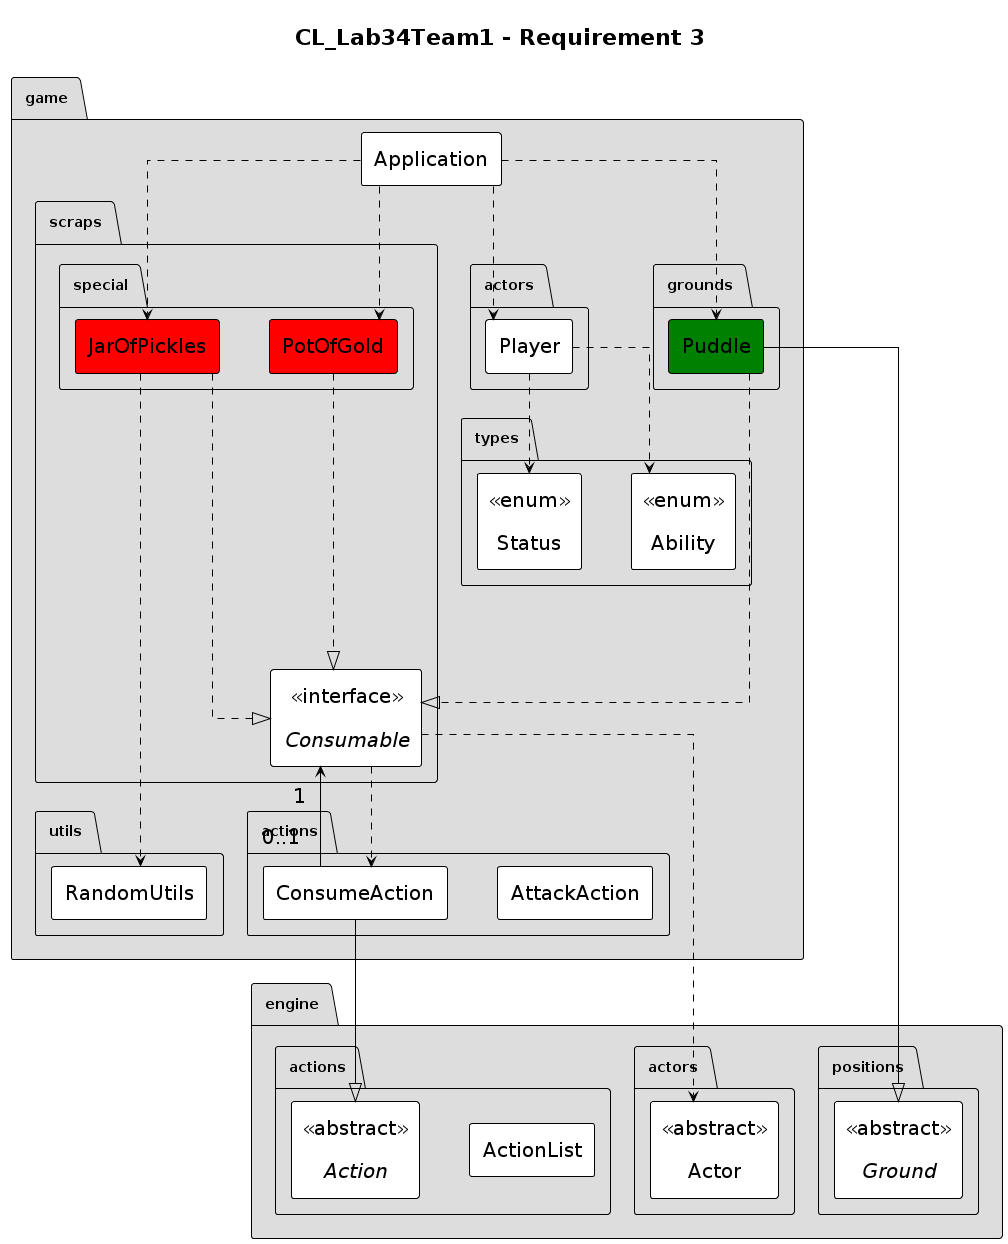

The diagram above was rendered by PlantUML. Its source (embedded in the PNG):
@startuml
hide circle
hide empty fields
hide empty methods
!theme plain
top to bottom direction
skinparam ClassStereotypeFontStyle plain
skinparam PackageBackgroundColor #DDDDDD
skinparam linetype ortho
skinparam classfontSize 20
skinparam arrowfontSize 20
skinparam nodesep 50
skinparam ranksep 100
skinparam ClassStereotypeFontSize 20
skinparam padding 10
skinparam linetype ortho

title CL_Lab34Team1 - Requirement 3
skinparam linetype ortho


package engine.positions {
  abstract class Ground <<abstract>>
}


package engine.actions {
  abstract class Action <<abstract>>
  class ActionList
}

package engine.actors {
   class Actor <<abstract>>
}

game.actions.ConsumeAction "0..1" --> "1" game.scraps.Consumable
game.actions.ConsumeAction --|> engine.actions.Action
package game.actions {
  class AttackAction
  class ConsumeAction
}
game.actors.Player ..> game.types.Ability
game.actors.Player ..> game.types.Status 

package game.actors {
  class Player
}

game.grounds.Puddle --|> engine.positions.Ground
game.grounds.Puddle ..|> game.scraps.Consumable


package game.types {
  class Ability <<enum>>
  class Status <<enum>>
}

game.scraps.Consumable ..> engine.actors.Actor
game.scraps.Consumable ..> game.actions.ConsumeAction
package game.scraps {
  interface Consumable <<interface>>
}


game.scraps.special.PotOfGold ...|> game.scraps.Consumable 
game.scraps.special.JarOfPickles ...|> game.scraps.Consumable 
game.scraps.special.JarOfPickles ....> game.utils.RandomUtils
package game.scraps.special {


  class JarOfPickles #red
  class PotOfGold #red
}

package game.grounds{
class Puddle #green
}

game.Application ..> game.scraps.special.JarOfPickles 
game.Application ..> game.scraps.special.PotOfGold 
game.Application ..> game.grounds.Puddle

game.Application ..> game.actors.Player
package game {
  class Application
}
@enduml